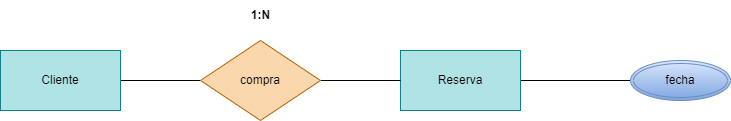

The diagram above was exported from draw.io. Its source (the exported page's mxGraphModel, read from the mxfile embedded in the PNG):
<mxGraphModel dx="1130" dy="779" grid="1" gridSize="10" guides="1" tooltips="1" connect="1" arrows="1" fold="1" page="1" pageScale="1" pageWidth="850" pageHeight="1100" math="0" shadow="0">
  <root>
    <mxCell id="0" />
    <mxCell id="1" parent="0" />
    <mxCell id="2" style="edgeStyle=none;html=1;endArrow=none;endFill=0;" parent="1" source="3" edge="1">
      <mxGeometry relative="1" as="geometry">
        <mxPoint x="870" y="190" as="targetPoint" />
      </mxGeometry>
    </mxCell>
    <mxCell id="3" value="Reserva" style="rounded=0;whiteSpace=wrap;html=1;fillColor=#b0e3e6;strokeColor=#0e8088;" parent="1" vertex="1">
      <mxGeometry x="640" y="160" width="120" height="60" as="geometry" />
    </mxCell>
    <mxCell id="4" style="edgeStyle=none;html=1;entryX=0;entryY=0.5;entryDx=0;entryDy=0;endArrow=none;endFill=0;" parent="1" source="5" target="7" edge="1">
      <mxGeometry relative="1" as="geometry" />
    </mxCell>
    <mxCell id="5" value="Cliente" style="rounded=0;whiteSpace=wrap;html=1;fillColor=#b0e3e6;strokeColor=#0e8088;" parent="1" vertex="1">
      <mxGeometry x="240" y="160" width="120" height="60" as="geometry" />
    </mxCell>
    <mxCell id="6" style="edgeStyle=none;html=1;endArrow=none;endFill=0;" parent="1" source="7" target="3" edge="1">
      <mxGeometry relative="1" as="geometry" />
    </mxCell>
    <mxCell id="7" value="compra" style="rhombus;whiteSpace=wrap;html=1;fillColor=#fad7ac;strokeColor=#b46504;" parent="1" vertex="1">
      <mxGeometry x="440" y="150" width="120" height="80" as="geometry" />
    </mxCell>
    <mxCell id="8" value="&lt;strong&gt;1:N&lt;/strong&gt;" style="text;html=1;align=center;verticalAlign=middle;resizable=0;points=[];autosize=1;strokeColor=none;fillColor=none;" parent="1" vertex="1">
      <mxGeometry x="480" y="110" width="40" height="30" as="geometry" />
    </mxCell>
    <mxCell id="10" value="fecha" style="ellipse;shape=doubleEllipse;margin=3;whiteSpace=wrap;html=1;align=center;fillColor=#dae8fc;strokeColor=#6c8ebf;gradientColor=#7ea6e0;" parent="1" vertex="1">
      <mxGeometry x="870" y="170" width="100" height="40" as="geometry" />
    </mxCell>
  </root>
</mxGraphModel>